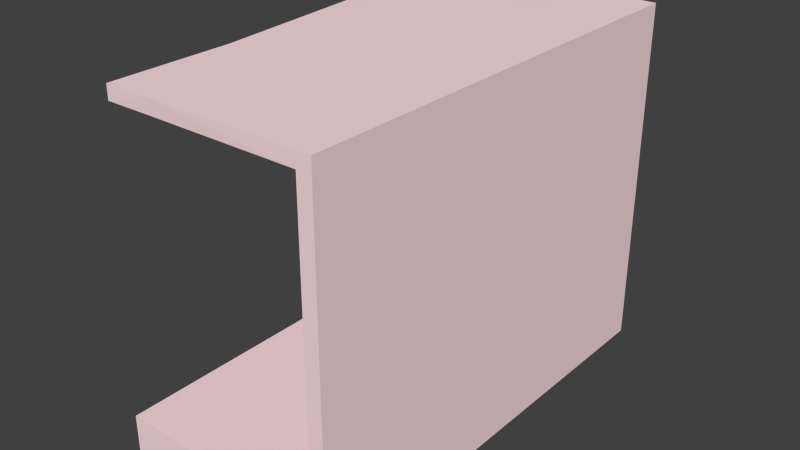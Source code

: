 # Source: elevatorBlend.blend  (saved by Blender 2.76.0; exported with 4.5.12 LTS)
import bpy
from mathutils import Matrix  # noqa: F401  (used for matrix-valued properties, if any)

bpy.ops.wm.read_factory_settings(use_empty=True)
scene = bpy.context.scene
scene.name = 'Scene'

# ---- collections
col_collection_1 = bpy.data.collections.new('Collection 1'); scene.collection.children.link(col_collection_1)

# ---- materials (node trees are filled in below, after node groups)
mat_button = bpy.data.materials.new('button')
mat_button.alpha_threshold = 0.0
mat_button.use_transparent_shadow = False
mat_button.diffuse_color = (1.0, 0.747, 0.7717, 1.0)
mat_button.roughness = 0.5
mat_material_002 = bpy.data.materials.new('Material.002')
mat_material_002.alpha_threshold = 0.0
mat_material_002.use_transparent_shadow = False
mat_material_002.roughness = 0.5
mat_material_006 = bpy.data.materials.new('Material.006')
mat_material_006.alpha_threshold = 0.0
mat_material_006.use_transparent_shadow = False
mat_material_006.diffuse_color = (0.04696, 0.04696, 0.04696, 1.0)
mat_material_006.roughness = 0.5
mat_material_007 = bpy.data.materials.new('Material.007')
mat_material_007.alpha_threshold = 0.0
mat_material_007.use_transparent_shadow = False
mat_material_007.diffuse_color = (0.04955, 0.04955, 0.04955, 1.0)
mat_material_007.roughness = 0.5
mat_material = bpy.data.materials.new('Material')
mat_material.alpha_threshold = 0.0
mat_material.use_transparent_shadow = False
mat_material.diffuse_color = (0.8, 0.0, 0.0034, 1.0)
mat_material.roughness = 0.5

# ---- material node trees

# ---- world
world_world = bpy.data.worlds.new('World'); scene.world = world_world
world_world.color = (0.05088, 0.05088, 0.05088)
world_world.use_sun_shadow = False
world_world.sun_shadow_jitter_overblur = 0.0
world_world.cycles.sampling_method = 'NONE'
world_world.cycles.sample_map_resolution = 256

# ---- meshes
me_cube_045 = bpy.data.meshes.new('Cube.045')
me_cube_045.from_pydata([(4.135, 14.17, 3.543), (4.135, 14.17, 4.056), (4.135, 16.17, 3.543), (4.135, 16.17, 4.056), (4.946, 14.17, 3.543), (4.946, 14.17, 4.056), (4.946, 16.17, 3.543), (4.946, 16.17, 4.056), (4.135, 14.17, 4.342), (4.135, 14.17, 4.855), (4.135, 16.17, 4.342), (4.135, 16.17, 4.855), (4.946, 14.17, 4.342), (4.946, 14.17, 4.855), (4.946, 16.17, 4.342), (4.946, 16.17, 4.855), (2.99, 14.37, 4.353), (2.99, 14.3, 4.353), (3.016, 14.37, 4.351), (3.016, 14.3, 4.351), (3.042, 14.37, 4.343), (3.042, 14.3, 4.343), (3.065, 14.37, 4.331), (3.065, 14.3, 4.331), (3.085, 14.37, 4.314), (3.085, 14.3, 4.314), (3.102, 14.37, 4.293), (3.102, 14.3, 4.293), (3.115, 14.37, 4.27), (3.115, 14.3, 4.27), (3.122, 14.37, 4.245), (3.122, 14.3, 4.245), (3.125, 14.37, 4.219), (3.125, 14.3, 4.219), (3.122, 14.37, 4.192), (3.122, 14.3, 4.192), (3.115, 14.37, 4.167), (3.115, 14.3, 4.167), (3.102, 14.37, 4.144), (3.102, 14.3, 4.144), (3.085, 14.37, 4.124), (3.085, 14.3, 4.124), (3.065, 14.37, 4.107), (3.065, 14.3, 4.107), (3.042, 14.37, 4.094), (3.042, 14.3, 4.094), (3.016, 14.37, 4.087), (3.016, 14.3, 4.087), (2.99, 14.37, 4.084), (2.99, 14.3, 4.084), (2.964, 14.37, 4.087), (2.964, 14.3, 4.087), (2.939, 14.37, 4.094), (2.939, 14.3, 4.094), (2.915, 14.37, 4.107), (2.915, 14.3, 4.107), (2.895, 14.37, 4.124), (2.895, 14.3, 4.124), (2.878, 14.37, 4.144), (2.878, 14.3, 4.144), (2.866, 14.37, 4.167), (2.866, 14.3, 4.167), (2.858, 14.37, 4.192), (2.858, 14.3, 4.192), (2.856, 14.37, 4.219), (2.856, 14.3, 4.219), (2.858, 14.37, 4.245), (2.858, 14.3, 4.245), (2.866, 14.37, 4.27), (2.866, 14.3, 4.27), (2.878, 14.37, 4.293), (2.878, 14.3, 4.293), (2.895, 14.37, 4.314), (2.895, 14.3, 4.314), (2.915, 14.37, 4.331), (2.915, 14.3, 4.331), (2.939, 14.37, 4.343), (2.939, 14.3, 4.343), (2.964, 14.37, 4.351), (2.964, 14.3, 4.351), (3.392, 14.37, 4.353), (3.392, 14.3, 4.353), (3.418, 14.37, 4.351), (3.418, 14.3, 4.351), (3.443, 14.37, 4.343), (3.443, 14.3, 4.343), (3.466, 14.37, 4.331), (3.466, 14.3, 4.331), (3.487, 14.37, 4.314), (3.487, 14.3, 4.314), (3.504, 14.37, 4.293), (3.504, 14.3, 4.293), (3.516, 14.37, 4.27), (3.516, 14.3, 4.27), (3.524, 14.37, 4.245), (3.524, 14.3, 4.245), (3.526, 14.37, 4.219), (3.526, 14.3, 4.219), (3.524, 14.37, 4.192), (3.524, 14.3, 4.192), (3.516, 14.37, 4.167), (3.516, 14.3, 4.167), (3.504, 14.37, 4.144), (3.504, 14.3, 4.144), (3.487, 14.37, 4.124), (3.487, 14.3, 4.124), (3.466, 14.37, 4.107), (3.466, 14.3, 4.107), (3.443, 14.37, 4.094), (3.443, 14.3, 4.094), (3.418, 14.37, 4.087), (3.418, 14.3, 4.087), (3.392, 14.37, 4.084), (3.392, 14.3, 4.084), (3.365, 14.37, 4.087), (3.365, 14.3, 4.087), (3.34, 14.37, 4.094), (3.34, 14.3, 4.094), (3.317, 14.37, 4.107), (3.317, 14.3, 4.107), (3.297, 14.37, 4.124), (3.297, 14.3, 4.124), (3.28, 14.37, 4.144), (3.28, 14.3, 4.144), (3.267, 14.37, 4.167), (3.267, 14.3, 4.167), (3.26, 14.37, 4.192), (3.26, 14.3, 4.192), (3.257, 14.37, 4.219), (3.257, 14.3, 4.219), (3.26, 14.37, 4.245), (3.26, 14.3, 4.245), (3.267, 14.37, 4.27), (3.267, 14.3, 4.27), (3.28, 14.37, 4.293), (3.28, 14.3, 4.293), (3.297, 14.37, 4.314), (3.297, 14.3, 4.314), (3.317, 14.37, 4.331), (3.317, 14.3, 4.331), (3.34, 14.37, 4.343), (3.34, 14.3, 4.343), (3.365, 14.37, 4.351), (3.365, 14.3, 4.351), (3.392, 14.37, 3.922), (3.392, 14.3, 3.922), (3.418, 14.37, 3.92), (3.418, 14.3, 3.92), (3.443, 14.37, 3.912), (3.443, 14.3, 3.912), (3.466, 14.37, 3.899), (3.466, 14.3, 3.899), (3.487, 14.37, 3.883), (3.487, 14.3, 3.883), (3.504, 14.37, 3.862), (3.504, 14.3, 3.862), (3.516, 14.37, 3.839), (3.516, 14.3, 3.839), (3.524, 14.37, 3.814), (3.524, 14.3, 3.814), (3.526, 14.37, 3.788), (3.526, 14.3, 3.788), (3.524, 14.37, 3.761), (3.524, 14.3, 3.761), (3.516, 14.37, 3.736), (3.516, 14.3, 3.736), (3.504, 14.37, 3.713), (3.504, 14.3, 3.713), (3.487, 14.37, 3.693), (3.487, 14.3, 3.693), (3.466, 14.37, 3.676), (3.466, 14.3, 3.676), (3.443, 14.37, 3.663), (3.443, 14.3, 3.663), (3.418, 14.37, 3.656), (3.418, 14.3, 3.656), (3.392, 14.37, 3.653), (3.392, 14.3, 3.653), (3.365, 14.37, 3.656), (3.365, 14.3, 3.656), (3.34, 14.37, 3.663), (3.34, 14.3, 3.663), (3.317, 14.37, 3.676), (3.317, 14.3, 3.676), (3.297, 14.37, 3.693), (3.297, 14.3, 3.693), (3.28, 14.37, 3.713), (3.28, 14.3, 3.713), (3.267, 14.37, 3.736), (3.267, 14.3, 3.736), (3.26, 14.37, 3.761), (3.26, 14.3, 3.761), (3.257, 14.37, 3.788), (3.257, 14.3, 3.788), (3.26, 14.37, 3.814), (3.26, 14.3, 3.814), (3.267, 14.37, 3.839), (3.267, 14.3, 3.839), (3.28, 14.37, 3.862), (3.28, 14.3, 3.862), (3.297, 14.37, 3.883), (3.297, 14.3, 3.883), (3.317, 14.37, 3.899), (3.317, 14.3, 3.899), (3.34, 14.37, 3.912), (3.34, 14.3, 3.912), (3.365, 14.37, 3.92), (3.365, 14.3, 3.92), (2.99, 14.37, 3.922), (2.99, 14.3, 3.922), (3.016, 14.37, 3.92), (3.016, 14.3, 3.92), (3.042, 14.37, 3.912), (3.042, 14.3, 3.912), (3.065, 14.37, 3.899), (3.065, 14.3, 3.899), (3.085, 14.37, 3.883), (3.085, 14.3, 3.883), (3.102, 14.37, 3.862), (3.102, 14.3, 3.862), (3.115, 14.37, 3.839), (3.115, 14.3, 3.839), (3.122, 14.37, 3.814), (3.122, 14.3, 3.814), (3.125, 14.37, 3.788), (3.125, 14.3, 3.788), (3.122, 14.37, 3.761), (3.122, 14.3, 3.761), (3.115, 14.37, 3.736), (3.115, 14.3, 3.736), (3.102, 14.37, 3.713), (3.102, 14.3, 3.713), (3.085, 14.37, 3.693), (3.085, 14.3, 3.693), (3.065, 14.37, 3.676), (3.065, 14.3, 3.676), (3.042, 14.37, 3.663), (3.042, 14.3, 3.663), (3.016, 14.37, 3.656), (3.016, 14.3, 3.656), (2.99, 14.37, 3.653), (2.99, 14.3, 3.653), (2.964, 14.37, 3.656), (2.964, 14.3, 3.656), (2.939, 14.37, 3.663), (2.939, 14.3, 3.663), (2.915, 14.37, 3.676), (2.915, 14.3, 3.676), (2.895, 14.37, 3.693), (2.895, 14.3, 3.693), (2.878, 14.37, 3.713), (2.878, 14.3, 3.713), (2.866, 14.37, 3.736), (2.866, 14.3, 3.736), (2.858, 14.37, 3.761), (2.858, 14.3, 3.761), (2.856, 14.37, 3.788), (2.856, 14.3, 3.788), (2.858, 14.37, 3.814), (2.858, 14.3, 3.814), (2.866, 14.37, 3.839), (2.866, 14.3, 3.839), (2.878, 14.37, 3.862), (2.878, 14.3, 3.862), (2.895, 14.37, 3.883), (2.895, 14.3, 3.883), (2.915, 14.37, 3.899), (2.915, 14.3, 3.899), (2.939, 14.37, 3.912), (2.939, 14.3, 3.912), (2.964, 14.37, 3.92), (2.964, 14.3, 3.92), (2.99, 14.37, 4.793), (2.99, 14.3, 4.793), (3.016, 14.37, 4.79), (3.016, 14.3, 4.79), (3.042, 14.37, 4.782), (3.042, 14.3, 4.782), (3.065, 14.37, 4.77), (3.065, 14.3, 4.77), (3.085, 14.37, 4.753), (3.085, 14.3, 4.753), (3.102, 14.37, 4.733), (3.102, 14.3, 4.733), (3.115, 14.37, 4.71), (3.115, 14.3, 4.71), (3.122, 14.37, 4.684), (3.122, 14.3, 4.684), (3.125, 14.37, 4.658), (3.125, 14.3, 4.658), (3.122, 14.37, 4.632), (3.122, 14.3, 4.632), (3.115, 14.37, 4.607), (3.115, 14.3, 4.607), (3.102, 14.37, 4.583), (3.102, 14.3, 4.583), (3.085, 14.37, 4.563), (3.085, 14.3, 4.563), (3.065, 14.37, 4.546), (3.065, 14.3, 4.546), (3.042, 14.37, 4.534), (3.042, 14.3, 4.534), (3.016, 14.37, 4.526), (3.016, 14.3, 4.526), (2.99, 14.37, 4.524), (2.99, 14.3, 4.524), (2.964, 14.37, 4.526), (2.964, 14.3, 4.526), (2.939, 14.37, 4.534), (2.939, 14.3, 4.534), (2.915, 14.37, 4.546), (2.915, 14.3, 4.546), (2.895, 14.37, 4.563), (2.895, 14.3, 4.563), (2.878, 14.37, 4.583), (2.878, 14.3, 4.583), (2.866, 14.37, 4.607), (2.866, 14.3, 4.607), (2.858, 14.37, 4.632), (2.858, 14.3, 4.632), (2.856, 14.37, 4.658), (2.856, 14.3, 4.658), (2.858, 14.37, 4.684), (2.858, 14.3, 4.684), (2.866, 14.37, 4.71), (2.866, 14.3, 4.71), (2.878, 14.37, 4.733), (2.878, 14.3, 4.733), (2.895, 14.37, 4.753), (2.895, 14.3, 4.753), (2.915, 14.37, 4.77), (2.915, 14.3, 4.77), (2.939, 14.37, 4.782), (2.939, 14.3, 4.782), (2.964, 14.37, 4.79), (2.964, 14.3, 4.79), (3.392, 14.37, 4.793), (3.392, 14.3, 4.793), (3.418, 14.37, 4.79), (3.418, 14.3, 4.79), (3.443, 14.37, 4.782), (3.443, 14.3, 4.782), (3.466, 14.37, 4.77), (3.466, 14.3, 4.77), (3.487, 14.37, 4.753), (3.487, 14.3, 4.753), (3.504, 14.37, 4.733), (3.504, 14.3, 4.733), (3.516, 14.37, 4.71), (3.516, 14.3, 4.71), (3.524, 14.37, 4.684), (3.524, 14.3, 4.684), (3.526, 14.37, 4.658), (3.526, 14.3, 4.658), (3.524, 14.37, 4.632), (3.524, 14.3, 4.632), (3.516, 14.37, 4.607), (3.516, 14.3, 4.607), (3.504, 14.37, 4.583), (3.504, 14.3, 4.583), (3.487, 14.37, 4.563), (3.487, 14.3, 4.563), (3.466, 14.37, 4.546), (3.466, 14.3, 4.546), (3.443, 14.37, 4.534), (3.443, 14.3, 4.534), (3.418, 14.37, 4.526), (3.418, 14.3, 4.526), (3.392, 14.37, 4.524), (3.392, 14.3, 4.524), (3.365, 14.37, 4.526), (3.365, 14.3, 4.526), (3.34, 14.37, 4.534), (3.34, 14.3, 4.534), (3.317, 14.37, 4.546), (3.317, 14.3, 4.546), (3.297, 14.37, 4.563), (3.297, 14.3, 4.563), (3.28, 14.37, 4.583), (3.28, 14.3, 4.583), (3.267, 14.37, 4.607), (3.267, 14.3, 4.607), (3.26, 14.37, 4.632), (3.26, 14.3, 4.632), (3.257, 14.37, 4.658), (3.257, 14.3, 4.658), (3.26, 14.37, 4.684), (3.26, 14.3, 4.684), (3.267, 14.37, 4.71), (3.267, 14.3, 4.71), (3.28, 14.37, 4.733), (3.28, 14.3, 4.733), (3.297, 14.37, 4.753), (3.297, 14.3, 4.753), (3.317, 14.37, 4.77), (3.317, 14.3, 4.77), (3.34, 14.37, 4.782), (3.34, 14.3, 4.782), (3.365, 14.37, 4.79), (3.365, 14.3, 4.79), (3.392, 14.37, 5.224), (3.392, 14.3, 5.224), (3.418, 14.37, 5.221), (3.418, 14.3, 5.221), (3.443, 14.37, 5.214), (3.443, 14.3, 5.214), (3.466, 14.37, 5.201), (3.466, 14.3, 5.201), (3.487, 14.37, 5.184), (3.487, 14.3, 5.184), (3.504, 14.37, 5.164), (3.504, 14.3, 5.164), (3.516, 14.37, 5.141), (3.516, 14.3, 5.141), (3.524, 14.37, 5.116), (3.524, 14.3, 5.116), (3.526, 14.37, 5.089), (3.526, 14.3, 5.089), (3.524, 14.37, 5.063), (3.524, 14.3, 5.063), (3.516, 14.37, 5.038), (3.516, 14.3, 5.038), (3.504, 14.37, 5.015), (3.504, 14.3, 5.015), (3.487, 14.37, 4.994), (3.487, 14.3, 4.994), (3.466, 14.37, 4.977), (3.466, 14.3, 4.977), (3.443, 14.37, 4.965), (3.443, 14.3, 4.965), (3.418, 14.37, 4.957), (3.418, 14.3, 4.957), (3.392, 14.37, 4.955), (3.392, 14.3, 4.955), (3.365, 14.37, 4.957), (3.365, 14.3, 4.957), (3.34, 14.37, 4.965), (3.34, 14.3, 4.965), (3.317, 14.37, 4.977), (3.317, 14.3, 4.977), (3.297, 14.37, 4.994), (3.297, 14.3, 4.994), (3.28, 14.37, 5.015), (3.28, 14.3, 5.015), (3.267, 14.37, 5.038), (3.267, 14.3, 5.038), (3.26, 14.37, 5.063), (3.26, 14.3, 5.063), (3.257, 14.37, 5.089), (3.257, 14.3, 5.089), (3.26, 14.37, 5.116), (3.26, 14.3, 5.116), (3.267, 14.37, 5.141), (3.267, 14.3, 5.141), (3.28, 14.37, 5.164), (3.28, 14.3, 5.164), (3.297, 14.37, 5.184), (3.297, 14.3, 5.184), (3.317, 14.37, 5.201), (3.317, 14.3, 5.201), (3.34, 14.37, 5.214), (3.34, 14.3, 5.214), (3.365, 14.37, 5.221), (3.365, 14.3, 5.221), (2.99, 14.37, 5.224), (2.99, 14.3, 5.224), (3.016, 14.37, 5.221), (3.016, 14.3, 5.221), (3.042, 14.37, 5.214), (3.042, 14.3, 5.214), (3.065, 14.37, 5.201), (3.065, 14.3, 5.201), (3.085, 14.37, 5.184), (3.085, 14.3, 5.184), (3.102, 14.37, 5.164), (3.102, 14.3, 5.164), (3.115, 14.37, 5.141), (3.115, 14.3, 5.141), (3.122, 14.37, 5.116), (3.122, 14.3, 5.116), (3.125, 14.37, 5.089), (3.125, 14.3, 5.089), (3.122, 14.37, 5.063), (3.122, 14.3, 5.063), (3.115, 14.37, 5.038), (3.115, 14.3, 5.038), (3.102, 14.37, 5.015), (3.102, 14.3, 5.015), (3.085, 14.37, 4.994), (3.085, 14.3, 4.994), (3.065, 14.37, 4.977), (3.065, 14.3, 4.977), (3.042, 14.37, 4.965), (3.042, 14.3, 4.965), (3.016, 14.37, 4.957), (3.016, 14.3, 4.957), (2.99, 14.37, 4.955), (2.99, 14.3, 4.955), (2.964, 14.37, 4.957), (2.964, 14.3, 4.957), (2.939, 14.37, 4.965), (2.939, 14.3, 4.965), (2.915, 14.37, 4.977), (2.915, 14.3, 4.977), (2.895, 14.37, 4.994), (2.895, 14.3, 4.994), (2.878, 14.37, 5.015), (2.878, 14.3, 5.015), (2.866, 14.37, 5.038), (2.866, 14.3, 5.038), (2.858, 14.37, 5.063), (2.858, 14.3, 5.063), (2.856, 14.37, 5.089), (2.856, 14.3, 5.089), (2.858, 14.37, 5.116), (2.858, 14.3, 5.116), (2.866, 14.37, 5.141), (2.866, 14.3, 5.141), (2.878, 14.37, 5.164), (2.878, 14.3, 5.164), (2.895, 14.37, 5.184), (2.895, 14.3, 5.184), (2.915, 14.37, 5.201), (2.915, 14.3, 5.201), (2.939, 14.37, 5.214), (2.939, 14.3, 5.214), (2.964, 14.37, 5.221), (2.964, 14.3, 5.221), (2.304, 14.36, 3.177), (2.304, 14.36, 5.555), (2.304, 16.36, 3.177), (2.304, 16.36, 5.555), (5.257, 14.36, 3.154), (5.257, 14.36, 5.517), (5.257, 16.36, 3.154), (5.257, 16.36, 5.517), (-1.808, 16.85, 1.0), (7.272, -1.0, 1.0), (7.272, 16.85, 1.0), (7.272, 1.67, 1.0), (-1.808, 14.88, 1.0), (7.272, 14.88, 1.0), (6.697, 16.85, 1.0), (6.697, -1.0, 1.0), (6.697, 1.67, 1.0), (6.697, 14.88, 1.0), (0.8188, 14.88, 1.0), (0.8188, 16.85, 1.0), (7.272, 3.825, 1.0), (6.697, 3.825, 1.0), (-1.808, 13.34, 1.0), (7.272, 13.34, 1.0), (6.697, 13.34, 1.0), (0.8188, 13.34, 1.0), (-1.808, 14.88, 12.81), (-1.808, 16.85, 12.81), (6.697, 16.85, 12.81), (7.272, 16.85, 12.81), (7.272, 1.67, 12.81), (7.272, -1.0, 12.81), (7.272, 3.825, 12.81), (-1.808, 13.34, 12.81), (7.272, 14.88, 12.81), (0.8453, 14.88, 12.81), (0.8188, 16.85, 12.81), (6.697, -1.0, 12.81), (6.697, 1.67, 12.81), (6.697, 14.88, 12.81), (6.697, 3.825, 12.81), (7.272, 13.34, 12.81), (6.697, 13.34, 12.81), (0.8453, 13.34, 12.81), (-1.808, 14.88, 13.36), (-1.808, 16.85, 13.36), (6.697, 16.85, 13.36), (7.272, 16.85, 13.36), (7.272, 1.67, 13.36), (7.272, -1.0, 13.36), (7.272, 3.825, 13.36), (-1.808, 13.34, 13.36), (7.272, 14.88, 13.36), (0.8453, 14.88, 13.36), (0.8188, 16.85, 13.36), (6.697, -1.0, 13.36), (6.697, 1.67, 13.36), (6.697, 14.88, 13.36), (6.697, 3.825, 13.36), (7.272, 13.34, 13.36), (6.697, 13.34, 13.36), (0.8589, 13.34, 13.36), (0.8453, 1.689, 12.81), (0.8414, 1.682, 13.36), (0.8453, 3.843, 12.81), (0.8453, -1.0, 12.81), (-1.0, 1.694, 13.36), (0.8434, 3.837, 13.36), (0.8324, -1.017, 13.36), (-1.0, 1.694, 12.81), (-1.0, -1.017, 12.81), (-1.0, -1.017, 13.36), (-1.0, 3.849, 12.81), (-1.0, 3.849, 13.36), (6.697, 14.88, 7.903), (7.272, 1.67, 7.903), (7.272, 3.825, 7.903), (6.697, 16.85, 7.903), (0.8188, 16.85, 7.903), (6.697, 13.34, 7.903), (6.697, 3.825, 7.903), (7.272, -1.0, 7.903), (6.697, 1.67, 7.903), (6.697, -1.0, 7.903), (7.272, 16.85, 7.903), (7.272, 14.88, 7.903), (-1.808, 14.88, 7.903), (-1.808, 16.85, 7.903), (0.8343, 14.88, 7.903), (0.8343, 13.34, 7.903), (7.272, 13.34, 7.903), (-1.808, 13.34, 7.903), (6.697, 14.88, 3.071), (7.272, 1.67, 3.071), (6.697, 16.85, 3.071), (6.697, 13.34, 3.071), (7.272, -1.0, 3.071), (6.697, -1.0, 3.071), (7.272, 14.88, 3.071), (-1.808, 16.85, 3.071), (0.8235, 13.34, 3.071), (-1.808, 13.34, 3.071), (7.272, 3.825, 3.071), (0.8188, 16.85, 3.071), (6.697, 3.825, 3.071), (6.697, 1.67, 3.071), (7.272, 16.85, 3.071), (-1.808, 14.88, 3.071), (0.8235, 14.88, 3.071), (7.272, 13.34, 3.071), (7.272, 3.825, 5.052), (0.8188, 16.85, 5.052), (6.697, 3.825, 5.052), (6.697, 1.67, 5.052), (7.272, 16.85, 5.052), (-1.808, 14.88, 5.052), (0.8279, 14.88, 5.052), (7.272, 13.34, 5.052), (6.697, 14.88, 5.052), (7.272, 1.67, 5.052), (6.697, 16.85, 5.052), (6.697, 13.34, 5.052), (7.272, -1.0, 5.052), (6.697, -1.0, 5.052), (7.272, 14.88, 5.052), (-1.808, 16.85, 5.052), (0.8279, 13.34, 5.052), (-1.808, 13.34, 5.052), (2.795, 16.85, 1.0), (2.795, 14.88, 1.0), (2.795, 16.85, 12.81), (2.795, 16.85, 13.36), (2.806, 14.88, 7.903), (2.795, 16.85, 7.903), (2.795, 16.85, 3.071), (2.798, 14.88, 3.071), (2.795, 16.85, 5.052), (2.801, 14.88, 5.052), (4.86, 16.85, 1.0), (4.86, 16.85, 12.81), (4.86, 16.85, 13.36), (4.86, 16.85, 7.903), (4.86, 16.85, 3.071), (4.86, 16.85, 5.052), (4.86, 14.88, 1.0), (4.864, 14.88, 7.903), (4.861, 14.88, 3.071), (4.862, 14.88, 5.052)], [], [(1, 3, 2, 0), (3, 7, 6, 2), (7, 5, 4, 6), (5, 1, 0, 4), (0, 2, 6, 4), (5, 7, 3, 1), (9, 11, 10, 8), (11, 15, 14, 10), (15, 13, 12, 14), (13, 9, 8, 12), (8, 10, 14, 12), (13, 15, 11, 9), (16, 17, 19, 18), (18, 19, 21, 20), (20, 21, 23, 22), (22, 23, 25, 24), (24, 25, 27, 26), (26, 27, 29, 28), (28, 29, 31, 30), (30, 31, 33, 32), (32, 33, 35, 34), (34, 35, 37, 36), (36, 37, 39, 38), (38, 39, 41, 40), (40, 41, 43, 42), (42, 43, 45, 44), (44, 45, 47, 46), (46, 47, 49, 48), (48, 49, 51, 50), (50, 51, 53, 52), (52, 53, 55, 54), (54, 55, 57, 56), (56, 57, 59, 58), (58, 59, 61, 60), (60, 61, 63, 62), (62, 63, 65, 64), (64, 65, 67, 66), (66, 67, 69, 68), (68, 69, 71, 70), (70, 71, 73, 72), (72, 73, 75, 74), (74, 75, 77, 76), (19, 17, 79, 77, 75, 73, 71, 69, 67, 65, 63, 61, 59, 57, 55, 53, 51, 49, 47, 45, 43, 41, 39, 37, 35, 33, 31, 29, 27, 25, 23, 21), (78, 79, 17, 16), (76, 77, 79, 78), (16, 18, 20, 22, 24, 26, 28, 30, 32, 34, 36, 38, 40, 42, 44, 46, 48, 50, 52, 54, 56, 58, 60, 62, 64, 66, 68, 70, 72, 74, 76, 78), (80, 81, 83, 82), (82, 83, 85, 84), (84, 85, 87, 86), (86, 87, 89, 88), (88, 89, 91, 90), (90, 91, 93, 92), (92, 93, 95, 94), (94, 95, 97, 96), (96, 97, 99, 98), (98, 99, 101, 100), (100, 101, 103, 102), (102, 103, 105, 104), (104, 105, 107, 106), (106, 107, 109, 108), (108, 109, 111, 110), (110, 111, 113, 112), (112, 113, 115, 114), (114, 115, 117, 116), (116, 117, 119, 118), (118, 119, 121, 120), (120, 121, 123, 122), (122, 123, 125, 124), (124, 125, 127, 126), (126, 127, 129, 128), (128, 129, 131, 130), (130, 131, 133, 132), (132, 133, 135, 134), (134, 135, 137, 136), (136, 137, 139, 138), (138, 139, 141, 140), (83, 81, 143, 141, 139, 137, 135, 133, 131, 129, 127, 125, 123, 121, 119, 117, 115, 113, 111, 109, 107, 105, 103, 101, 99, 97, 95, 93, 91, 89, 87, 85), (142, 143, 81, 80), (140, 141, 143, 142), (80, 82, 84, 86, 88, 90, 92, 94, 96, 98, 100, 102, 104, 106, 108, 110, 112, 114, 116, 118, 120, 122, 124, 126, 128, 130, 132, 134, 136, 138, 140, 142), (144, 145, 147, 146), (146, 147, 149, 148), (148, 149, 151, 150), (150, 151, 153, 152), (152, 153, 155, 154), (154, 155, 157, 156), (156, 157, 159, 158), (158, 159, 161, 160), (160, 161, 163, 162), (162, 163, 165, 164), (164, 165, 167, 166), (166, 167, 169, 168), (168, 169, 171, 170), (170, 171, 173, 172), (172, 173, 175, 174), (174, 175, 177, 176), (176, 177, 179, 178), (178, 179, 181, 180), (180, 181, 183, 182), (182, 183, 185, 184), (184, 185, 187, 186), (186, 187, 189, 188), (188, 189, 191, 190), (190, 191, 193, 192), (192, 193, 195, 194), (194, 195, 197, 196), (196, 197, 199, 198), (198, 199, 201, 200), (200, 201, 203, 202), (202, 203, 205, 204), (147, 145, 207, 205, 203, 201, 199, 197, 195, 193, 191, 189, 187, 185, 183, 181, 179, 177, 175, 173, 171, 169, 167, 165, 163, 161, 159, 157, 155, 153, 151, 149), (206, 207, 145, 144), (204, 205, 207, 206), (144, 146, 148, 150, 152, 154, 156, 158, 160, 162, 164, 166, 168, 170, 172, 174, 176, 178, 180, 182, 184, 186, 188, 190, 192, 194, 196, 198, 200, 202, 204, 206), (208, 209, 211, 210), (210, 211, 213, 212), (212, 213, 215, 214), (214, 215, 217, 216), (216, 217, 219, 218), (218, 219, 221, 220), (220, 221, 223, 222), (222, 223, 225, 224), (224, 225, 227, 226), (226, 227, 229, 228), (228, 229, 231, 230), (230, 231, 233, 232), (232, 233, 235, 234), (234, 235, 237, 236), (236, 237, 239, 238), (238, 239, 241, 240), (240, 241, 243, 242), (242, 243, 245, 244), (244, 245, 247, 246), (246, 247, 249, 248), (248, 249, 251, 250), (250, 251, 253, 252), (252, 253, 255, 254), (254, 255, 257, 256), (256, 257, 259, 258), (258, 259, 261, 260), (260, 261, 263, 262), (262, 263, 265, 264), (264, 265, 267, 266), (266, 267, 269, 268), (211, 209, 271, 269, 267, 265, 263, 261, 259, 257, 255, 253, 251, 249, 247, 245, 243, 241, 239, 237, 235, 233, 231, 229, 227, 225, 223, 221, 219, 217, 215, 213), (270, 271, 209, 208), (268, 269, 271, 270), (208, 210, 212, 214, 216, 218, 220, 222, 224, 226, 228, 230, 232, 234, 236, 238, 240, 242, 244, 246, 248, 250, 252, 254, 256, 258, 260, 262, 264, 266, 268, 270), (272, 273, 275, 274), (274, 275, 277, 276), (276, 277, 279, 278), (278, 279, 281, 280), (280, 281, 283, 282), (282, 283, 285, 284), (284, 285, 287, 286), (286, 287, 289, 288), (288, 289, 291, 290), (290, 291, 293, 292), (292, 293, 295, 294), (294, 295, 297, 296), (296, 297, 299, 298), (298, 299, 301, 300), (300, 301, 303, 302), (302, 303, 305, 304), (304, 305, 307, 306), (306, 307, 309, 308), (308, 309, 311, 310), (310, 311, 313, 312), (312, 313, 315, 314), (314, 315, 317, 316), (316, 317, 319, 318), (318, 319, 321, 320), (320, 321, 323, 322), (322, 323, 325, 324), (324, 325, 327, 326), (326, 327, 329, 328), (328, 329, 331, 330), (330, 331, 333, 332), (275, 273, 335, 333, 331, 329, 327, 325, 323, 321, 319, 317, 315, 313, 311, 309, 307, 305, 303, 301, 299, 297, 295, 293, 291, 289, 287, 285, 283, 281, 279, 277), (334, 335, 273, 272), (332, 333, 335, 334), (272, 274, 276, 278, 280, 282, 284, 286, 288, 290, 292, 294, 296, 298, 300, 302, 304, 306, 308, 310, 312, 314, 316, 318, 320, 322, 324, 326, 328, 330, 332, 334), (336, 337, 339, 338), (338, 339, 341, 340), (340, 341, 343, 342), (342, 343, 345, 344), (344, 345, 347, 346), (346, 347, 349, 348), (348, 349, 351, 350), (350, 351, 353, 352), (352, 353, 355, 354), (354, 355, 357, 356), (356, 357, 359, 358), (358, 359, 361, 360), (360, 361, 363, 362), (362, 363, 365, 364), (364, 365, 367, 366), (366, 367, 369, 368), (368, 369, 371, 370), (370, 371, 373, 372), (372, 373, 375, 374), (374, 375, 377, 376), (376, 377, 379, 378), (378, 379, 381, 380), (380, 381, 383, 382), (382, 383, 385, 384), (384, 385, 387, 386), (386, 387, 389, 388), (388, 389, 391, 390), (390, 391, 393, 392), (392, 393, 395, 394), (394, 395, 397, 396), (339, 337, 399, 397, 395, 393, 391, 389, 387, 385, 383, 381, 379, 377, 375, 373, 371, 369, 367, 365, 363, 361, 359, 357, 355, 353, 351, 349, 347, 345, 343, 341), (398, 399, 337, 336), (396, 397, 399, 398), (336, 338, 340, 342, 344, 346, 348, 350, 352, 354, 356, 358, 360, 362, 364, 366, 368, 370, 372, 374, 376, 378, 380, 382, 384, 386, 388, 390, 392, 394, 396, 398), (400, 401, 403, 402), (402, 403, 405, 404), (404, 405, 407, 406), (406, 407, 409, 408), (408, 409, 411, 410), (410, 411, 413, 412), (412, 413, 415, 414), (414, 415, 417, 416), (416, 417, 419, 418), (418, 419, 421, 420), (420, 421, 423, 422), (422, 423, 425, 424), (424, 425, 427, 426), (426, 427, 429, 428), (428, 429, 431, 430), (430, 431, 433, 432), (432, 433, 435, 434), (434, 435, 437, 436), (436, 437, 439, 438), (438, 439, 441, 440), (440, 441, 443, 442), (442, 443, 445, 444), (444, 445, 447, 446), (446, 447, 449, 448), (448, 449, 451, 450), (450, 451, 453, 452), (452, 453, 455, 454), (454, 455, 457, 456), (456, 457, 459, 458), (458, 459, 461, 460), (403, 401, 463, 461, 459, 457, 455, 453, 451, 449, 447, 445, 443, 441, 439, 437, 435, 433, 431, 429, 427, 425, 423, 421, 419, 417, 415, 413, 411, 409, 407, 405), (462, 463, 401, 400), (460, 461, 463, 462), (400, 402, 404, 406, 408, 410, 412, 414, 416, 418, 420, 422, 424, 426, 428, 430, 432, 434, 436, 438, 440, 442, 444, 446, 448, 450, 452, 454, 456, 458, 460, 462), (464, 465, 467, 466), (466, 467, 469, 468), (468, 469, 471, 470), (470, 471, 473, 472), (472, 473, 475, 474), (474, 475, 477, 476), (476, 477, 479, 478), (478, 479, 481, 480), (480, 481, 483, 482), (482, 483, 485, 484), (484, 485, 487, 486), (486, 487, 489, 488), (488, 489, 491, 490), (490, 491, 493, 492), (492, 493, 495, 494), (494, 495, 497, 496), (496, 497, 499, 498), (498, 499, 501, 500), (500, 501, 503, 502), (502, 503, 505, 504), (504, 505, 507, 506), (506, 507, 509, 508), (508, 509, 511, 510), (510, 511, 513, 512), (512, 513, 515, 514), (514, 515, 517, 516), (516, 517, 519, 518), (518, 519, 521, 520), (520, 521, 523, 522), (522, 523, 525, 524), (467, 465, 527, 525, 523, 521, 519, 517, 515, 513, 511, 509, 507, 505, 503, 501, 499, 497, 495, 493, 491, 489, 487, 485, 483, 481, 479, 477, 475, 473, 471, 469), (526, 527, 465, 464), (524, 525, 527, 526), (464, 466, 468, 470, 472, 474, 476, 478, 480, 482, 484, 486, 488, 490, 492, 494, 496, 498, 500, 502, 504, 506, 508, 510, 512, 514, 516, 518, 520, 522, 524, 526), (529, 531, 530, 528), (531, 535, 534, 530), (535, 533, 532, 534), (533, 529, 528, 532), (528, 530, 534, 532), (533, 535, 531, 529), (613, 612, 557, 562), (611, 609, 559, 565), (608, 610, 566, 568), (609, 603, 558, 559), (602, 607, 570, 567), (603, 604, 560, 558), (661, 606, 564, 658), (607, 608, 568, 570), (565, 583, 596, 593), (569, 562, 580, 587), (562, 557, 575, 580), (571, 592, 595, 589), (554, 561, 579, 572), (584, 586, 595, 591), (570, 568, 592, 571), (558, 560, 578, 576), (615, 614, 554, 555), (617, 616, 563, 571), (604, 618, 569, 560), (610, 611, 565, 566), (619, 617, 571, 561), (616, 660, 673, 602, 567, 563), (606, 615, 555, 564), (612, 605, 556, 557), (618, 613, 562, 569), (614, 619, 561, 554), (581, 582, 573, 572), (589, 581, 572, 579), (587, 580, 585, 588), (577, 576, 584, 583), (580, 575, 574, 585), (585, 574, 668, 659, 582, 581), (576, 578, 586, 584), (578, 587, 588, 586), (563, 567, 585, 581), (658, 564, 582, 659), (571, 563, 581, 589), (555, 554, 572, 573), (564, 555, 573, 582), (565, 559, 577, 583), (557, 556, 574, 575), (559, 558, 576, 577), (560, 569, 587, 578), (601, 600, 597, 594), (590, 593, 596, 591), (592, 590, 591, 595), (583, 584, 591, 596), (588, 585, 581, 589), (568, 566, 590, 592), (566, 565, 593, 590), (594, 597, 598, 599), (598, 593, 596, 599), (567, 570, 571, 563), (600, 592, 590, 597), (586, 588, 589, 595), (561, 571, 592, 600), (579, 561, 600, 601), (589, 579, 601, 595), (597, 590, 593, 598), (591, 594, 599, 596), (595, 601, 594, 591), (643, 655, 619, 614), (645, 652, 613, 618), (642, 648, 605, 612), (639, 653, 615, 606), (675, 646, 602, 673), (655, 654, 617, 619), (641, 651, 611, 610), (638, 645, 618, 604), (654, 644, 616, 617), (653, 643, 614, 615), (649, 640, 608, 607), (664, 639, 606, 661), (647, 638, 604, 603), (646, 649, 607, 602), (650, 647, 603, 609), (640, 641, 610, 608), (651, 650, 609, 611), (652, 642, 612, 613), (541, 538, 634, 626), (543, 537, 624, 625), (549, 544, 633, 632), (537, 539, 621, 624), (545, 552, 623, 620), (539, 548, 630, 621), (656, 547, 631, 662), (552, 549, 632, 623), (536, 540, 635, 627), (553, 546, 636, 628), (548, 551, 637, 630), (544, 543, 625, 633), (550, 553, 628, 629), (672, 545, 620, 674), (547, 536, 627, 631), (538, 542, 622, 634), (551, 541, 626, 637), (540, 550, 629, 635), (626, 634, 642, 652), (625, 624, 650, 651), (632, 633, 641, 640), (624, 621, 647, 650), (620, 623, 649, 646), (621, 630, 638, 647), (662, 631, 639, 664), (623, 632, 640, 649), (627, 635, 643, 653), (628, 636, 644, 654), (630, 637, 645, 638), (633, 625, 651, 641), (629, 628, 654, 655), (674, 620, 646, 675), (631, 627, 653, 639), (634, 622, 648, 642), (637, 626, 652, 645), (635, 629, 655, 643), (636, 663, 665, 644), (670, 662, 664, 671), (546, 657, 663, 636), (666, 656, 662, 670), (671, 664, 661, 669), (644, 665, 660, 616), (667, 658, 659, 668), (669, 661, 658, 667), (605, 669, 667, 556), (556, 667, 668, 574), (648, 671, 669, 605), (542, 666, 670, 622), (622, 670, 671, 648), (663, 674, 675, 665), (657, 672, 674, 663), (665, 675, 673, 660)])
me_cube_045.polygons.foreach_set('material_index', [1, 1, 1, 2, 1, 1, 1, 1, 1, 3, 1, 1, 4, 4, 4, 4, 4, 4, 4, 4, 4, 4, 4, 4, 4, 4, 4, 4, 4, 4, 4, 4, 4, 4, 4, 4, 4, 4, 4, 4, 4, 4, 4, 4, 4, 4, 4, 4, 4, 4, 4, 4, 4, 4, 4, 4, 4, 4, 4, 4, 4, 4, 4, 4, 4, 4, 4, 4, 4, 4, 4, 4, 4, 4, 4, 4, 4, 4, 4, 4, 4, 4, 4, 4, 4, 4, 4, 4, 4, 4, 4, 4, 4, 4, 4, 4, 4, 4, 4, 4, 4, 4, 4, 4, 4, 4, 4, 4, 4, 4, 4, 4, 4, 4, 4, 4, 4, 4, 4, 4, 4, 4, 4, 4, 4, 4, 4, 4, 4, 4, 4, 4, 4, 4, 4, 4, 4, 4, 4, 4, 4, 4, 4, 4, 4, 4, 4, 4, 4, 4, 4, 4, 4, 4, 4, 4, 4, 4, 4, 4, 4, 4, 4, 4, 4, 4, 4, 4, 4, 4, 4, 4, 4, 4, 4, 4, 4, 4, 4, 4, 4, 4, 4, 4, 4, 4, 4, 4, 4, 4, 4, 4, 4, 4, 4, 4, 4, 4, 4, 4, 4, 4, 4, 4, 4, 4, 4, 4, 4, 4, 4, 4, 4, 4, 4, 4, 4, 4, 4, 4, 4, 4, 4, 4, 4, 4, 4, 4, 4, 4, 4, 4, 4, 4, 4, 4, 4, 4, 4, 4, 4, 4, 4, 4, 4, 4, 4, 4, 4, 4, 4, 4, 4, 4, 4, 4, 4, 4, 4, 4, 4, 4, 4, 4, 4, 4, 4, 4, 4, 4, 4, 4, 4, 4, 4, 4, 4, 4, 4, 4, 4, 4, 4, 4, 1, 1, 1, 1, 1, 1, 0, 0, 0, 0, 0, 0, 0, 0, 0, 0, 0, 0, 0, 0, 0, 0, 0, 0, 0, 0, 0, 0, 0, 0, 0, 0, 0, 0, 0, 0, 0, 0, 0, 0, 0, 0, 0, 0, 0, 0, 0, 0, 0, 0, 0, 0, 0, 0, 0, 0, 0, 0, 0, 0, 0, 0, 0, 0, 0, 0, 0, 0, 0, 0, 0, 0, 0, 0, 0, 0, 0, 0, 0, 0, 0, 0, 0, 0, 0, 0, 0, 0, 0, 0, 0, 0, 0, 0, 0, 0, 0, 0, 0, 0, 0, 0, 0, 0, 0, 0, 0, 0, 0, 0, 0, 0, 0, 0, 0, 0, 0, 0, 0, 0, 0, 0, 0, 0, 0, 0, 0, 0, 0, 0, 0, 0, 0, 0, 0, 0, 0])
me_cube_045.materials.append(mat_button)
me_cube_045.materials.append(mat_material_002)
me_cube_045.materials.append(mat_material_006)
me_cube_045.materials.append(mat_material_007)
me_cube_045.materials.append(mat_material)
me_cube_045.use_remesh_preserve_volume = False
me_cube_045.use_remesh_preserve_attributes = False
me_cube_045.use_mirror_vertex_groups = False
me_cube_045.update()
me_cube = bpy.data.meshes.new('Cube')
me_cube.from_pydata([(-1.773, -1.0, -0.5462), (-1.773, -1.0, 1.0), (-1.773, 16.85, -0.5462), (-1.773, 16.85, 1.0), (7.272, -1.0, -0.5462), (7.272, -1.0, 1.0), (7.272, 16.85, -0.5462), (7.272, 16.85, 1.0), (-1.773, 1.67, 1.0), (-1.773, 1.67, -0.5462), (7.272, 1.67, 1.0), (7.272, 1.67, -0.5462), (-1.773, 14.88, 1.0), (7.272, 14.88, -0.5462), (-1.773, 14.88, -0.5462), (7.272, 14.88, 1.0), (6.697, 16.85, 1.0), (6.697, 16.85, -0.5462), (6.697, -1.0, 1.0), (6.697, -1.0, -0.5462), (6.697, 1.67, 1.0), (6.697, 1.67, -0.5462), (6.697, 14.88, 1.0), (6.697, 14.88, -0.5462), (0.8188, 16.85, -0.5462), (0.8188, -1.0, 1.0), (0.8188, 1.67, 1.0), (0.8188, 14.88, 1.0), (0.8188, 16.85, 1.0), (0.8188, -1.0, -0.5462), (0.8188, 1.67, -0.5462), (0.8188, 14.88, -0.5462), (-1.773, 3.825, -0.5462), (7.272, 3.825, 1.0), (-1.773, 3.825, 1.0), (7.272, 3.825, -0.5462), (6.697, 3.825, -0.5462), (6.697, 3.825, 1.0), (0.8188, 3.825, -0.5462), (0.8188, 3.825, 1.0), (-1.773, 13.34, 1.0), (7.272, 13.34, -0.5462), (-1.773, 13.34, -0.5462), (7.272, 13.34, 1.0), (6.697, 13.34, -0.5462), (6.697, 13.34, 1.0), (0.8188, 13.34, -0.5462), (0.8188, 13.34, 1.0), (2.795, 16.85, 1.0), (2.795, -1.0, -0.5462), (2.795, 1.67, -0.5462), (2.795, 14.88, -0.5462), (2.795, 16.85, -0.5462), (2.795, -1.0, 1.0), (2.795, 1.67, 1.0), (2.795, 14.88, 1.0), (2.795, 3.825, 1.0), (2.795, 3.825, -0.5462), (2.795, 13.34, 1.0), (2.795, 13.34, -0.5462), (4.86, 16.85, 1.0), (4.86, -1.0, -0.5462), (4.86, 1.67, -0.5462), (4.86, 14.88, -0.5462), (4.86, 3.825, -0.5462), (4.86, 13.34, -0.5462), (4.86, 16.85, -0.5462), (4.86, -1.0, 1.0), (4.86, 1.67, 1.0), (4.86, 14.88, 1.0), (4.86, 3.825, 1.0), (4.86, 13.34, 1.0)], [], [(12, 3, 2, 14), (16, 7, 6, 17), (10, 5, 4, 11), (25, 1, 0, 29), (23, 17, 6, 13), (25, 26, 8, 1), (19, 21, 11, 4), (33, 10, 11, 35), (1, 8, 9, 0), (7, 15, 13, 6), (44, 23, 13, 41), (40, 12, 14, 42), (65, 63, 23, 44), (61, 62, 21, 19), (63, 66, 17, 23), (5, 18, 19, 4), (60, 16, 17, 66), (3, 28, 24, 2), (14, 2, 24, 31), (0, 9, 30, 29), (42, 14, 31, 46), (58, 55, 27, 47), (53, 54, 26, 25), (53, 25, 29, 49), (54, 56, 39, 26), (9, 32, 38, 30), (62, 64, 36, 21), (8, 34, 32, 9), (21, 36, 35, 11), (26, 39, 34, 8), (43, 33, 35, 41), (15, 43, 41, 13), (56, 58, 47, 39), (32, 42, 46, 38), (64, 65, 44, 36), (34, 40, 42, 32), (36, 44, 41, 35), (39, 47, 40, 34), (38, 46, 59, 57), (70, 71, 58, 56), (30, 38, 57, 50), (68, 70, 56, 54), (67, 53, 49, 61), (67, 68, 54, 53), (71, 69, 55, 58), (28, 48, 52, 24), (31, 24, 52, 51), (29, 30, 50, 49), (46, 31, 51, 59), (45, 22, 69, 71), (18, 20, 68, 67), (18, 67, 61, 19), (20, 37, 70, 68), (37, 45, 71, 70), (57, 59, 65, 64), (50, 57, 64, 62), (48, 60, 66, 52), (51, 52, 66, 63), (49, 50, 62, 61), (59, 51, 63, 65)])
me_cube.materials.append(mat_button)
me_cube.materials.append(mat_material_002)
me_cube.materials.append(mat_material_006)
me_cube.materials.append(mat_material_007)
me_cube.materials.append(mat_material)
me_cube.use_remesh_preserve_volume = False
me_cube.use_remesh_preserve_attributes = False
me_cube.use_mirror_vertex_groups = False
me_cube.update()

# ---- objects
ob_cube_043 = bpy.data.objects.new('Cube.043', me_cube_045)
ob_cube_042 = bpy.data.objects.new('Cube.042', me_cube)

# ---- transforms, parenting, visibility, modifiers, constraints
ob_cube_043.location = (0.0, 0.0, 0.0)
ob_cube_043.lineart.crease_threshold = 0.0
ob_cube_042.location = (0.0, 0.0, 0.0)
ob_cube_042.lineart.crease_threshold = 0.0

# ---- collection membership
col_collection_1.objects.link(ob_cube_043)
col_collection_1.objects.link(ob_cube_042)

# ---- scene / render settings (as saved in the file)
scene.frame_start = 1; scene.frame_end = 250; scene.frame_set(151)
scene.render.engine = 'BLENDER_EEVEE_NEXT'
scene.render.resolution_percentage = 50
scene.render.dither_intensity = 0.0
scene.cycles.use_denoising = False
scene.cycles.samples = 10
scene.cycles.sampling_pattern = 'TABULATED_SOBOL'
scene.cycles.light_sampling_threshold = 0.0
scene.cycles.use_adaptive_sampling = False
scene.cycles.use_light_tree = False
scene.cycles.blur_glossy = 0.0
scene.cycles.pixel_filter_type = 'GAUSSIAN'
scene.cycles.sample_clamp_indirect = 0.0
scene.view_settings.view_transform = 'Standard'
bpy.context.view_layer.update()

# ---- added for rendering (the .blend has no active camera and no usable light): camera, sun
cam_auto = bpy.data.cameras.new('AutoCamera')
cam_auto.lens = 50.0
cam_auto.sensor_width = 36.0
cam_auto.clip_end = 1000.0
ob_auto_camera = bpy.data.objects.new('AutoCamera', cam_auto)
scene.collection.objects.link(ob_auto_camera)
ob_auto_camera.location = (25.3041, -19.17, 24.4667)
ob_auto_camera.rotation_euler = (1.09748, -7.21219e-08, 0.694738)
scene.camera = ob_auto_camera
light_auto_sun = bpy.data.lights.new('AutoSun', 'SUN')
light_auto_sun.energy = 3.0
light_auto_sun.angle = 0.0523599
ob_auto_sun = bpy.data.objects.new('AutoSun', light_auto_sun)
scene.collection.objects.link(ob_auto_sun)
ob_auto_sun.rotation_euler = (0.872665, 0.174533, 0.523599)
bpy.context.view_layer.update()
